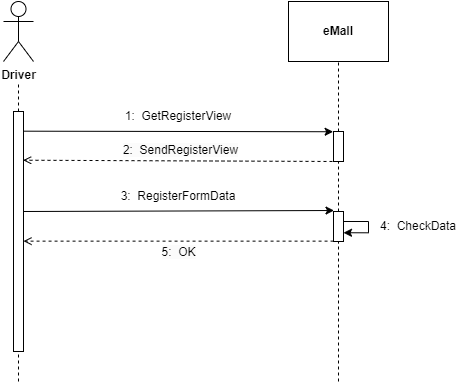

The diagram above was exported from draw.io. Its source (the exported page's mxGraphModel, read from the mxfile embedded in the PNG):
<mxGraphModel dx="632" dy="246" grid="1" gridSize="10" guides="1" tooltips="1" connect="1" arrows="1" fold="1" page="1" pageScale="1" pageWidth="827" pageHeight="1169" math="0" shadow="0">
  <root>
    <mxCell id="0" />
    <mxCell id="1" parent="0" />
    <mxCell id="lWAE6b5x7Sb0HJIetKt8-1" value="&lt;b&gt;Driver&lt;/b&gt;" style="shape=umlActor;verticalLabelPosition=bottom;verticalAlign=top;html=1;outlineConnect=0;" parent="1" vertex="1">
      <mxGeometry x="145" y="100" width="30" height="60" as="geometry" />
    </mxCell>
    <mxCell id="lWAE6b5x7Sb0HJIetKt8-5" value="" style="endArrow=none;dashed=1;html=1;rounded=0;startArrow=none;" parent="1" edge="1">
      <mxGeometry width="50" height="50" relative="1" as="geometry">
        <mxPoint x="160" y="210" as="sourcePoint" />
        <mxPoint x="160" y="180" as="targetPoint" />
      </mxGeometry>
    </mxCell>
    <mxCell id="lWAE6b5x7Sb0HJIetKt8-9" value="" style="endArrow=none;dashed=1;html=1;rounded=0;" parent="1" edge="1">
      <mxGeometry width="50" height="50" relative="1" as="geometry">
        <mxPoint x="160" y="480" as="sourcePoint" />
        <mxPoint x="160" y="440" as="targetPoint" />
      </mxGeometry>
    </mxCell>
    <mxCell id="lWAE6b5x7Sb0HJIetKt8-11" value="&lt;b&gt;eMall&lt;/b&gt;" style="rounded=0;whiteSpace=wrap;html=1;" parent="1" vertex="1">
      <mxGeometry x="430" y="100" width="100" height="60" as="geometry" />
    </mxCell>
    <mxCell id="lWAE6b5x7Sb0HJIetKt8-13" value="" style="endArrow=none;dashed=1;html=1;rounded=0;entryX=0.5;entryY=1;entryDx=0;entryDy=0;startArrow=none;" parent="1" source="4iXA_4SKUbA_XlhEbj-h-4" target="lWAE6b5x7Sb0HJIetKt8-11" edge="1">
      <mxGeometry width="50" height="50" relative="1" as="geometry">
        <mxPoint x="480" y="480" as="sourcePoint" />
        <mxPoint x="560" y="270" as="targetPoint" />
      </mxGeometry>
    </mxCell>
    <mxCell id="lWAE6b5x7Sb0HJIetKt8-15" value="" style="endArrow=classic;html=1;rounded=0;exitX=0.951;exitY=0.082;exitDx=0;exitDy=0;exitPerimeter=0;entryX=-0.037;entryY=0.008;entryDx=0;entryDy=0;entryPerimeter=0;" parent="1" source="4iXA_4SKUbA_XlhEbj-h-1" target="4iXA_4SKUbA_XlhEbj-h-4" edge="1">
      <mxGeometry width="50" height="50" relative="1" as="geometry">
        <mxPoint x="171.05999999999995" y="229.55" as="sourcePoint" />
        <mxPoint x="480" y="230" as="targetPoint" />
      </mxGeometry>
    </mxCell>
    <mxCell id="lWAE6b5x7Sb0HJIetKt8-16" value="1:&amp;nbsp; GetRegisterView" style="text;html=1;strokeColor=none;fillColor=none;align=center;verticalAlign=middle;whiteSpace=wrap;rounded=0;" parent="1" vertex="1">
      <mxGeometry x="170" y="200" width="300" height="30" as="geometry" />
    </mxCell>
    <mxCell id="lWAE6b5x7Sb0HJIetKt8-23" value="&lt;span style=&quot;font-size: 12px; background-color: rgb(251, 251, 251);&quot;&gt;2:&amp;nbsp; SendRegisterView&lt;/span&gt;" style="endArrow=open;dashed=1;html=1;rounded=0;entryX=0.965;entryY=0.203;entryDx=0;entryDy=0;entryPerimeter=0;" parent="1" target="4iXA_4SKUbA_XlhEbj-h-1" edge="1">
      <mxGeometry x="0.0027" y="-10" width="160" relative="1" as="geometry">
        <mxPoint x="480" y="260" as="sourcePoint" />
        <mxPoint x="170.79999999999995" y="259.67999999999995" as="targetPoint" />
        <mxPoint as="offset" />
      </mxGeometry>
    </mxCell>
    <mxCell id="lWAE6b5x7Sb0HJIetKt8-34" style="edgeStyle=orthogonalEdgeStyle;rounded=0;orthogonalLoop=1;jettySize=auto;html=1;exitX=0.887;exitY=0.423;exitDx=0;exitDy=0;entryX=0.051;entryY=-0.033;entryDx=0;entryDy=0;exitPerimeter=0;entryPerimeter=0;" parent="1" source="4iXA_4SKUbA_XlhEbj-h-1" target="4iXA_4SKUbA_XlhEbj-h-2" edge="1">
      <mxGeometry relative="1" as="geometry">
        <Array as="points">
          <mxPoint x="164" y="310" />
          <mxPoint x="476" y="310" />
        </Array>
        <mxPoint x="469.9999999999999" y="310" as="targetPoint" />
      </mxGeometry>
    </mxCell>
    <mxCell id="lWAE6b5x7Sb0HJIetKt8-32" value="3:&amp;nbsp; RegisterFormData" style="text;html=1;strokeColor=none;fillColor=none;align=center;verticalAlign=middle;whiteSpace=wrap;rounded=0;" parent="1" vertex="1">
      <mxGeometry x="170" y="280" width="300" height="30" as="geometry" />
    </mxCell>
    <mxCell id="lWAE6b5x7Sb0HJIetKt8-38" style="edgeStyle=orthogonalEdgeStyle;rounded=0;orthogonalLoop=1;jettySize=auto;html=1;entryX=1;entryY=0.75;entryDx=0;entryDy=0;" parent="1" edge="1">
      <mxGeometry relative="1" as="geometry">
        <mxPoint x="484.9999999999999" y="331.25" as="targetPoint" />
        <Array as="points">
          <mxPoint x="485" y="320" />
          <mxPoint x="510" y="320" />
          <mxPoint x="510" y="331" />
        </Array>
        <mxPoint x="485" y="318.75" as="sourcePoint" />
      </mxGeometry>
    </mxCell>
    <mxCell id="lWAE6b5x7Sb0HJIetKt8-39" value="4:&amp;nbsp; CheckData" style="text;html=1;strokeColor=none;fillColor=none;align=center;verticalAlign=middle;whiteSpace=wrap;rounded=0;" parent="1" vertex="1">
      <mxGeometry x="510" y="310" width="100" height="30" as="geometry" />
    </mxCell>
    <mxCell id="lWAE6b5x7Sb0HJIetKt8-43" value="&lt;span style=&quot;font-size: 12px; background-color: rgb(251, 251, 251);&quot;&gt;5:&amp;nbsp; OK&lt;/span&gt;" style="endArrow=open;dashed=1;html=1;rounded=0;exitX=0.006;exitY=0.988;exitDx=0;exitDy=0;exitPerimeter=0;" parent="1" source="4iXA_4SKUbA_XlhEbj-h-2" target="4iXA_4SKUbA_XlhEbj-h-1" edge="1">
      <mxGeometry x="-0.0027" y="11" width="160" relative="1" as="geometry">
        <mxPoint x="469.2" y="339.61" as="sourcePoint" />
        <mxPoint x="170.00000000000006" y="339.2900000000001" as="targetPoint" />
        <mxPoint as="offset" />
      </mxGeometry>
    </mxCell>
    <mxCell id="4iXA_4SKUbA_XlhEbj-h-1" value="" style="html=1;points=[];perimeter=orthogonalPerimeter;" parent="1" vertex="1">
      <mxGeometry x="155" y="210" width="10" height="240" as="geometry" />
    </mxCell>
    <mxCell id="4iXA_4SKUbA_XlhEbj-h-2" value="" style="html=1;points=[];perimeter=orthogonalPerimeter;" parent="1" vertex="1">
      <mxGeometry x="475" y="310" width="10" height="30" as="geometry" />
    </mxCell>
    <mxCell id="4iXA_4SKUbA_XlhEbj-h-3" value="" style="endArrow=none;dashed=1;html=1;rounded=0;entryX=0.5;entryY=1;entryDx=0;entryDy=0;" parent="1" target="4iXA_4SKUbA_XlhEbj-h-2" edge="1">
      <mxGeometry width="50" height="50" relative="1" as="geometry">
        <mxPoint x="479.9999999999999" y="480" as="sourcePoint" />
        <mxPoint x="479.9999999999999" y="160" as="targetPoint" />
      </mxGeometry>
    </mxCell>
    <mxCell id="4iXA_4SKUbA_XlhEbj-h-4" value="" style="html=1;points=[];perimeter=orthogonalPerimeter;" parent="1" vertex="1">
      <mxGeometry x="475" y="230" width="10" height="30" as="geometry" />
    </mxCell>
    <mxCell id="4iXA_4SKUbA_XlhEbj-h-5" value="" style="endArrow=none;dashed=1;html=1;rounded=0;entryX=0.5;entryY=1;entryDx=0;entryDy=0;startArrow=none;" parent="1" source="4iXA_4SKUbA_XlhEbj-h-2" target="4iXA_4SKUbA_XlhEbj-h-4" edge="1">
      <mxGeometry width="50" height="50" relative="1" as="geometry">
        <mxPoint x="480" y="310" as="sourcePoint" />
        <mxPoint x="480" y="159.99999999999994" as="targetPoint" />
      </mxGeometry>
    </mxCell>
  </root>
</mxGraphModel>